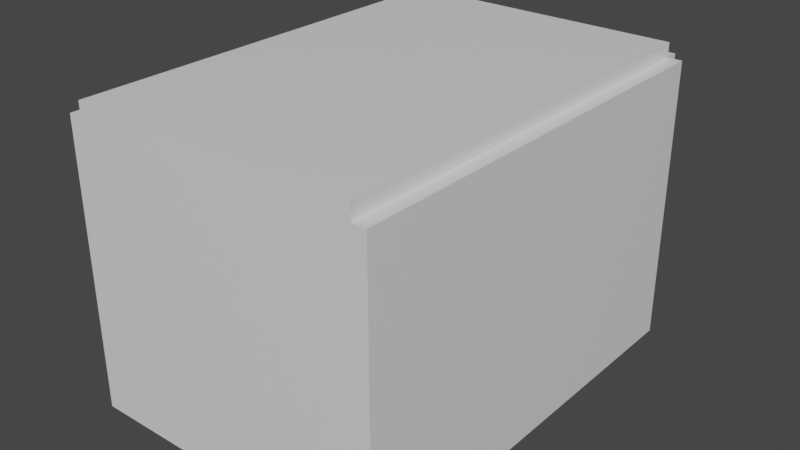 # Source: 079-slowpoke.blend  (saved by Blender 2.90.8; exported with 4.5.12 LTS)
import bpy
from mathutils import Matrix  # noqa: F401  (used for matrix-valued properties, if any)

bpy.ops.wm.read_factory_settings(use_empty=True)
scene = bpy.context.scene
scene.name = 'Scene'

# ---- collections
col_collection = bpy.data.collections.new('Collection'); scene.collection.children.link(col_collection)

# ---- materials (node trees are filled in below, after node groups)
mat_material = bpy.data.materials.new('Material')
mat_material.alpha_threshold = 0.0
mat_material.use_transparent_shadow = False
mat_material.line_color = (0.0, 0.0, 0.0, 1.0)

# ---- material node trees
mat_material.use_nodes = True; mat_material.node_tree.nodes.clear()
_N = mat_material.node_tree.nodes; _L = mat_material.node_tree.links
n0 = _N.new('ShaderNodeOutputMaterial'); n0.name = 'Material Output'; n0.location = (300, 300)
n1 = _N.new('ShaderNodeBsdfPrincipled'); n1.name = 'Principled BSDF'; n1.location = (10, 300)
n1.distribution = 'GGX'
n1.subsurface_method = 'BURLEY'
n1.inputs[2].default_value = 0.4
n1.inputs[3].default_value = 1.45
n1.inputs[27].default_value = (0.0, 0.0, 0.0, 1.0)
n1.inputs[28].default_value = 1.0
_L.new(n1.outputs[0], n0.inputs[0])
n0.is_active_output = True

# ---- world
world_world = bpy.data.worlds.new('World'); scene.world = world_world
world_world.use_nodes = True; world_world.node_tree.nodes.clear()
_N = world_world.node_tree.nodes; _L = world_world.node_tree.links
n0 = _N.new('ShaderNodeOutputWorld'); n0.name = 'World Output'; n0.location = (300, 300)
n1 = _N.new('ShaderNodeBackground'); n1.name = 'Background'; n1.location = (10, 300)
n1.inputs[0].default_value = (0.05088, 0.05088, 0.05088, 1.0)
_L.new(n1.outputs[0], n0.inputs[0])
n0.is_active_output = True
world_world.color = (0.05088, 0.05088, 0.05088)
world_world.use_sun_shadow = False
world_world.sun_shadow_jitter_overblur = 0.0

# ---- meshes
me_cube = bpy.data.meshes.new('Cube')
me_cube.from_pydata([(-1.0, 1.0, 1.0), (-1.0, 1.0, -1.0), (-1.0, -1.0, 1.0), (-1.0, -1.0, -1.0), (0.0, 1.0, -1.0), (0.0, -1.0, 1.0), (0.0, -1.0, -1.0), (0.0, 1.0, 1.0), (0.0, -1.0, 1.1), (-1.0, -1.0, 1.1), (-1.0, 1.0, 1.1), (0.0, 1.0, 1.1), (-1.0, 1.0, -1.0), (-1.0, -1.0, -1.0), (-1.0, -1.0, 1.0), (-1.0, 1.0, 1.0), (-1.1, 1.0, -1.0), (-1.1, -1.0, -1.0), (-1.1, -1.0, 1.0), (-1.1, 1.0, 1.0), (0.0, 1.0, -1.0), (-1.0, 1.0, -1.0), (-1.0, 1.0, 1.0), (0.0, 1.0, 1.0), (0.0, 1.067, -1.0), (-1.0, 1.067, -1.0), (-1.0, 1.067, 1.0), (0.0, 1.067, 1.0)], [], [(2, 5, 8, 9), (6, 5, 2, 3), (3, 2, 14, 13), (4, 1, 21, 20), (1, 4, 6, 3), (11, 10, 9, 8), (5, 7, 11, 8), (7, 0, 10, 11), (0, 2, 9, 10), (14, 15, 19, 18), (1, 3, 13, 12), (2, 0, 15, 14), (0, 1, 12, 15), (17, 18, 19, 16), (13, 14, 18, 17), (15, 12, 16, 19), (12, 13, 17, 16), (23, 20, 24, 27), (7, 4, 20, 23), (0, 7, 23, 22), (1, 0, 22, 21), (25, 26, 27, 24), (21, 22, 26, 25), (22, 23, 27, 26), (20, 21, 25, 24)])
_uv = me_cube.uv_layers.new(name='UVMap')
_uv.uv.foreach_set('vector', [0.625, 1.0, 0.625, 0.875, 0.625, 0.875, 0.625, 1.0, 0.375, 0.875, 0.625, 0.875, 0.625, 1.0, 0.375, 1.0, 0.375, 1.0, 0.625, 1.0, 0.625, 1.0, 0.375, 1.0, 0.25, 0.5, 0.125, 0.5, 0.125, 0.5, 0.25, 0.5, 0.125, 0.5, 0.25, 0.5, 0.25, 0.75, 0.125, 0.75, 0.75, 0.5, 0.875, 0.5, 0.875, 0.75, 0.75, 0.75, 0.0, 0.0, 0.0, 0.0, 0.0, 0.0, 0.0, 0.0, 0.625, 0.375, 0.625, 0.25, 0.625, 0.25, 0.625, 0.375, 0.625, 0.25, 0.625, 0.0, 0.625, 0.0, 0.625, 0.25, 0.625, 0.0, 0.625, 0.25, 0.625, 0.25, 0.625, 0.0, 0.125, 0.5, 0.125, 0.75, 0.125, 0.75, 0.125, 0.5, 0.625, 0.0, 0.625, 0.25, 0.625, 0.25, 0.625, 0.0, 0.625, 0.25, 0.375, 0.25, 0.375, 0.25, 0.625, 0.25, 0.375, 0.0, 0.625, 0.0, 0.625, 0.25, 0.375, 0.25, 0.375, 1.0, 0.625, 1.0, 0.625, 1.0, 0.375, 1.0, 0.625, 0.25, 0.375, 0.25, 0.375, 0.25, 0.625, 0.25, 0.125, 0.5, 0.125, 0.75, 0.125, 0.75, 0.125, 0.5, 0.0, 0.0, 0.0, 0.0, 0.0, 0.0, 0.0, 0.0, 0.0, 0.0, 0.0, 0.0, 0.0, 0.0, 0.0, 0.0, 0.625, 0.25, 0.625, 0.375, 0.625, 0.375, 0.625, 0.25, 0.375, 0.25, 0.625, 0.25, 0.625, 0.25, 0.375, 0.25, 0.375, 0.25, 0.625, 0.25, 0.625, 0.375, 0.375, 0.375, 0.375, 0.25, 0.625, 0.25, 0.625, 0.25, 0.375, 0.25, 0.625, 0.25, 0.625, 0.375, 0.625, 0.375, 0.625, 0.25, 0.25, 0.5, 0.125, 0.5, 0.125, 0.5, 0.25, 0.5])
me_cube.materials.append(mat_material)
me_cube.use_remesh_preserve_volume = False
me_cube.use_remesh_preserve_attributes = False
me_cube.use_mirror_vertex_groups = False
me_cube.update()

# ---- objects
ob_body = bpy.data.objects.new('Body', me_cube)

# ---- transforms, parenting, visibility, modifiers, constraints
ob_body.location = (0.0, 0.0, 0.0)
ob_body.scale = (1.0, 1.5, 1.0)
ob_body.lock_rotations_4d = False
ob_body.empty_display_type = 'ARROWS'
ob_body.lineart.crease_threshold = 0.0
_m = ob_body.modifiers.new('Mirror', 'MIRROR')

# ---- collection membership
col_collection.objects.link(ob_body)

# ---- scene / render settings (as saved in the file)
scene.frame_start = 1; scene.frame_end = 250; scene.frame_set(1)
scene.render.engine = 'BLENDER_EEVEE_NEXT'
scene.cycles.use_denoising = False
scene.cycles.samples = 128
scene.cycles.sampling_pattern = 'TABULATED_SOBOL'
scene.cycles.use_adaptive_sampling = False
scene.cycles.use_light_tree = False
scene.view_settings.view_transform = 'Filmic'
bpy.context.view_layer.update()

# ---- added for rendering (the .blend has no active camera and no usable light): camera, sun
cam_auto = bpy.data.cameras.new('AutoCamera')
cam_auto.lens = 50.0
cam_auto.sensor_width = 36.0
cam_auto.clip_end = 1000.0
ob_auto_camera = bpy.data.objects.new('AutoCamera', cam_auto)
scene.collection.objects.link(ob_auto_camera)
ob_auto_camera.location = (4.01807, -4.77169, 3.26446)
ob_auto_camera.rotation_euler = (1.09748, -7.21219e-08, 0.694738)
scene.camera = ob_auto_camera
light_auto_sun = bpy.data.lights.new('AutoSun', 'SUN')
light_auto_sun.energy = 3.0
light_auto_sun.angle = 0.0523599
ob_auto_sun = bpy.data.objects.new('AutoSun', light_auto_sun)
scene.collection.objects.link(ob_auto_sun)
ob_auto_sun.rotation_euler = (0.872665, 0.174533, 0.523599)
bpy.context.view_layer.update()
